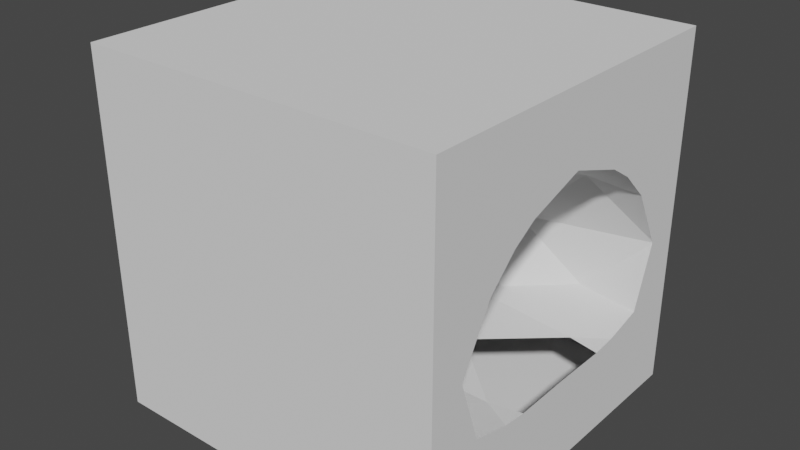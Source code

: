 # Source: winCave.blend  (saved by Blender 3.4.6; exported with 4.5.12 LTS)
import bpy
from mathutils import Matrix  # noqa: F401  (used for matrix-valued properties, if any)

bpy.ops.wm.read_factory_settings(use_empty=True)
scene = bpy.context.scene
scene.name = 'Scene'

# ---- collections
col_collection = bpy.data.collections.new('Collection'); scene.collection.children.link(col_collection)

# ---- world
world_world = bpy.data.worlds.new('World'); scene.world = world_world
world_world.use_nodes = True; world_world.node_tree.nodes.clear()
_N = world_world.node_tree.nodes; _L = world_world.node_tree.links
n0 = _N.new('ShaderNodeOutputWorld'); n0.name = 'World Output'; n0.location = (300, 300)
n1 = _N.new('ShaderNodeBackground'); n1.name = 'Background'; n1.location = (10, 300)
n1.inputs[0].default_value = (0.05088, 0.05088, 0.05088, 1.0)
_L.new(n1.outputs[0], n0.inputs[0])
n0.is_active_output = True
world_world.color = (0.05088, 0.05088, 0.05088)
world_world.use_sun_shadow = False
world_world.sun_shadow_jitter_overblur = 0.0

# ---- meshes
me_cube_001 = bpy.data.meshes.new('Cube.001')
me_cube_001.from_pydata([(-1.0, -1.0, -1.0), (-1.0, -1.0, 1.0), (0.6625, -0.7064, -0.4135), (-1.0, 1.0, -1.0), (-0.06666, -1.462e-07, -0.4204), (0.6625, 0.7064, -0.4135), (-1.0, 1.0, 1.0), (1.0, -1.0, -1.0), (0.1509, -0.3912, 0.2172), (0.1509, 0.3912, 0.2172), (1.0, -1.0, 1.0), (1.0, 1.0, -1.0), (1.0, 1.0, 1.0), (0.8241, -0.3583, -0.5112), (0.4221, 6.695e-09, -0.5112), (0.1777, -0.3903, -0.471), (0.8241, 0.3583, -0.5112), (0.1777, 0.3903, -0.471), (-0.1362, -0.2352, -0.09449), (0.2893, -0.6371, -0.09021), (0.2893, 0.6371, -0.09021), (-0.1362, 0.2352, -0.09449), (0.6963, -0.6074, 0.2685), (0.005577, -1.54e-07, 0.2742), (0.6963, 0.6074, 0.2685), (0.5121, -0.2265, 0.4857), (0.5121, 0.2265, 0.4857), (1.0, -0.682, -0.4431), (1.0, -0.6266, -0.4568), (1.0, 0.682, -0.4431), (1.0, 0.6266, -0.4568), (1.0, -0.8009, -0.09604), (1.0, -0.8013, -0.08799), (1.0, -0.7979, -0.07817), (1.0, 0.7979, -0.07817), (1.0, 0.8013, -0.08799), (1.0, 0.8009, -0.09604), (1.0, -0.6236, 0.2416), (1.0, -0.4612, 0.3983), (1.0, 0.6236, 0.2416), (1.0, 0.4612, 0.3983), (1.0, -0.3265, 0.4832), (1.0, 0.3265, 0.4832), (1.0, 0.003475, 0.59), (1.0, -0.003475, 0.59), (1.0, 0.4623, -0.4976), (1.0, 0.3208, -0.5112), (1.0, -0.4623, -0.4976), (1.0, -0.3208, -0.5112), (1.0, 1.22e-07, -0.5067), (1.0, -0.5, -1.0), (1.0, 0.0, -1.0), (1.0, 0.5, -1.0)], [(14, 49)], [(0, 1, 6, 3), (3, 6, 12, 11), (11, 12, 10, 7, 28, 27, 31, 32, 33, 37, 38, 41, 44, 43, 42, 40, 39, 34, 35, 36, 29, 30), (7, 10, 1, 0), (3, 11, 52, 51, 50, 7, 0), (12, 6, 1, 10), (28, 7, 47), (2, 31, 27), (18, 15, 4), (20, 17, 5), (31, 2, 19, 32), (18, 4, 21), (20, 5, 36, 35), (25, 22, 8), (9, 26, 23), (24, 39, 40), (26, 42, 43), (26, 24, 40, 42), (9, 24, 26), (44, 25, 26, 43), (26, 25, 23), (23, 25, 8), (25, 44, 41), (22, 25, 41, 38), (22, 38, 37), (39, 24, 34), (35, 34, 24, 20), (9, 20, 24), (23, 21, 9), (23, 18, 21), (8, 18, 23), (8, 22, 19), (22, 33, 32, 19), (22, 37, 33), (36, 5, 29), (9, 21, 20), (21, 17, 20), (21, 4, 17), (8, 19, 18), (18, 19, 15), (19, 2, 15), (16, 46, 45), (30, 29, 5, 16, 45), (5, 17, 16), (16, 17, 14), (17, 4, 14), (4, 15, 14), (14, 15, 13), (15, 2, 13), (47, 13, 2, 27, 28), (13, 47, 48), (48, 47, 7, 50), (50, 49, 48), (50, 51, 49), (52, 49, 51), (49, 52, 46), (45, 46, 52, 11), (11, 30, 45)])
me_cube_001.polygons.foreach_set('material_index', [0, 0, 0, 0, 0, 0, 0, 568, 568, 568, 568, 568, 568, 568, 568, 568, 568, 568, 568, 568, 568, 568, 568, 568, 568, 568, 568, 568, 568, 568, 568, 568, 568, 568, 568, 568, 568, 568, 568, 568, 568, 568, 568, 568, 568, 568, 568, 568, 568, 568, 568, 568, 0, 0, 0, 0, 568, 0])
_uv = me_cube_001.uv_layers.new(name='UVMap')
_uv.uv.foreach_set('vector', [0.3714, 0.8109, 0.3868, 0.8764, 0.3111, 0.951, 0.2254, 0.9999, 0.2254, 0.9999, 0.3111, 0.951, 0.321, 0.9765, 0.1803, 0.887, 0.1803, 0.887, 0.321, 0.9765, 0.4779, 0.8674, 0.4857, 0.6388, 0.5799, 0.3851, 0.5729, 0.5101, 0.5799, 0.6394, 0.5413, 0.7076, 0.5389, 0.7399, 0.5359, 0.823, 0.5179, 0.8752, 0.4856, 0.9134, 0.4274, 0.9503, 0.4043, 0.9618, 0.3561, 0.9886, 0.3182, 0.9943, 0.2792, 0.9846, 0.2305, 0.9507, 0.2085, 0.9372, 0.1597, 0.9195, 0.1007, 0.8594, 0.04434, 0.801, 0.4857, 0.6388, 0.4779, 0.8674, 0.3868, 0.8764, 0.3714, 0.8109, 0.2254, 0.9999, 0.1803, 0.887, 0.1618, 0.7422, 0.2289, 0.5967, 0.3915, 0.5136, 0.4857, 0.6388, 0.3714, 0.8109, 0.321, 0.9765, 0.3111, 0.951, 0.3868, 0.8764, 0.4779, 0.8674, 0.5799, 0.3851, 0.4857, 0.6388, 0.5178, 0.2178, 0.747, 0.05926, 0.6783, 0.02523, 0.7429, 0.005099, 0.7475, 0.1701, 0.7797, 0.1259, 0.8002, 0.1919, 0.7272, 0.2672, 0.7797, 0.258, 0.747, 0.3246, 0.6783, 0.02523, 0.747, 0.05926, 0.7272, 0.1166, 0.6771, 0.02579, 0.7475, 0.1701, 0.8002, 0.1919, 0.7475, 0.2137, 0.7272, 0.2672, 0.747, 0.3246, 0.6782, 0.3586, 0.6771, 0.3581, 0.6595, 0.1654, 0.6633, 0.106, 0.7086, 0.1543, 0.7086, 0.2295, 0.6594, 0.2184, 0.7127, 0.1919, 0.6632, 0.2778, 0.6291, 0.3109, 0.6064, 0.2773, 0.6594, 0.2184, 0.5926, 0.2535, 0.5801, 0.1924, 0.6594, 0.2184, 0.6632, 0.2778, 0.6064, 0.2773, 0.5926, 0.2535, 0.7086, 0.2295, 0.6632, 0.2778, 0.6594, 0.2184, 0.5802, 0.1913, 0.6595, 0.1654, 0.6594, 0.2184, 0.5801, 0.1924, 0.6594, 0.2184, 0.6595, 0.1654, 0.7127, 0.1919, 0.7127, 0.1919, 0.6595, 0.1654, 0.7086, 0.1543, 0.6595, 0.1654, 0.5802, 0.1913, 0.5927, 0.1303, 0.6633, 0.106, 0.6595, 0.1654, 0.5927, 0.1303, 0.6064, 0.1066, 0.6633, 0.106, 0.6064, 0.1066, 0.6292, 0.07297, 0.6291, 0.3109, 0.6632, 0.2778, 0.6758, 0.3568, 0.6771, 0.3581, 0.6758, 0.3568, 0.6632, 0.2778, 0.7272, 0.2672, 0.7086, 0.2295, 0.7272, 0.2672, 0.6632, 0.2778, 0.7127, 0.1919, 0.7475, 0.2137, 0.7086, 0.2295, 0.7127, 0.1919, 0.7475, 0.1701, 0.7475, 0.2137, 0.7086, 0.1543, 0.7475, 0.1701, 0.7127, 0.1919, 0.7086, 0.1543, 0.6633, 0.106, 0.7272, 0.1166, 0.6633, 0.106, 0.6758, 0.02701, 0.6771, 0.02579, 0.7272, 0.1166, 0.6633, 0.106, 0.6292, 0.07297, 0.6758, 0.02701, 0.6782, 0.3586, 0.747, 0.3246, 0.7429, 0.3788, 0.7086, 0.2295, 0.7475, 0.2137, 0.7272, 0.2672, 0.7475, 0.2137, 0.7797, 0.258, 0.7272, 0.2672, 0.7475, 0.2137, 0.8002, 0.1919, 0.7797, 0.258, 0.7086, 0.1543, 0.7272, 0.1166, 0.7475, 0.1701, 0.7475, 0.1701, 0.7272, 0.1166, 0.7797, 0.1259, 0.7272, 0.1166, 0.747, 0.05926, 0.7797, 0.1259, 0.8056, 0.3506, 0.8108, 0.3838, 0.7843, 0.3823, 0.7528, 0.3805, 0.7429, 0.3788, 0.747, 0.3246, 0.8056, 0.3506, 0.7843, 0.3823, 0.747, 0.3246, 0.7797, 0.258, 0.8056, 0.3506, 0.8056, 0.3506, 0.7797, 0.258, 0.8475, 0.2658, 0.7797, 0.258, 0.8002, 0.1919, 0.8475, 0.2658, 0.8002, 0.1919, 0.7797, 0.1259, 0.8475, 0.1181, 0.8475, 0.1181, 0.7797, 0.1259, 0.8057, 0.03328, 0.7797, 0.1259, 0.747, 0.05926, 0.8057, 0.03328, 0.7843, 0.001526, 0.8057, 0.03328, 0.747, 0.05926, 0.7429, 0.005099, 0.7528, 0.003324, 0.8057, 0.03328, 0.7843, 0.001526, 0.8108, 0.0001082, 0.377, 0.0001081, 0.5178, 0.2178, 0.4857, 0.6388, 0.3915, 0.5136, 0.3915, 0.5136, 0.09381, 0.3164, 0.377, 0.0001081, 0.3915, 0.5136, 0.2289, 0.5967, 0.09381, 0.3164, 0.1618, 0.7422, 0.09381, 0.3164, 0.2289, 0.5967, 0.09381, 0.3164, 0.1618, 0.7422, 0.0001082, 0.5619, 0.005674, 0.695, 0.0001082, 0.5619, 0.1618, 0.7422, 0.1803, 0.887, 0.1803, 0.887, 0.04434, 0.801, 0.005674, 0.695])
me_cube_001.update()

# ---- objects
ob_cube = bpy.data.objects.new('Cube', me_cube_001)

# ---- transforms, parenting, visibility, modifiers, constraints
ob_cube.location = (-4.318, 0.0, 0.6873)
ob_cube.scale = (1.964, 1.964, 1.964)

# ---- collection membership
col_collection.objects.link(ob_cube)

# ---- scene / render settings (as saved in the file)
scene.frame_start = 1; scene.frame_end = 500; scene.frame_set(50)
scene.render.engine = 'BLENDER_EEVEE_NEXT'
scene.cycles.sampling_pattern = 'TABULATED_SOBOL'
scene.cycles.use_light_tree = False
scene.view_settings.view_transform = 'Filmic'
bpy.context.view_layer.update()

# ---- added for rendering (the .blend has no active camera and no usable light): camera, sun
cam_auto = bpy.data.cameras.new('AutoCamera')
cam_auto.lens = 50.0
cam_auto.sensor_width = 36.0
cam_auto.clip_end = 1000.0
ob_auto_camera = bpy.data.objects.new('AutoCamera', cam_auto)
scene.collection.objects.link(ob_auto_camera)
ob_auto_camera.location = (1.97737, -7.55499, 5.72397)
ob_auto_camera.rotation_euler = (1.09748, -7.21219e-08, 0.694738)
scene.camera = ob_auto_camera
light_auto_sun = bpy.data.lights.new('AutoSun', 'SUN')
light_auto_sun.energy = 3.0
light_auto_sun.angle = 0.0523599
ob_auto_sun = bpy.data.objects.new('AutoSun', light_auto_sun)
scene.collection.objects.link(ob_auto_sun)
ob_auto_sun.rotation_euler = (0.872665, 0.174533, 0.523599)
bpy.context.view_layer.update()
